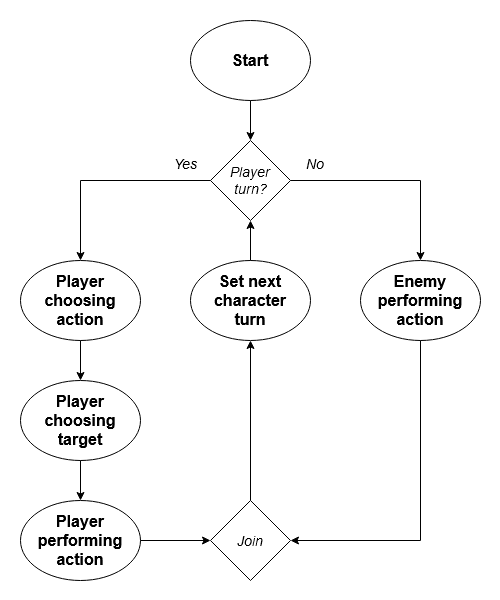

The diagram above was exported from draw.io. Its source (the exported page's mxGraphModel, read from the mxfile embedded in the PNG):
<mxGraphModel dx="1114" dy="561" grid="1" gridSize="10" guides="1" tooltips="1" connect="1" arrows="1" fold="1" page="1" pageScale="1" pageWidth="500" pageHeight="600" math="0" shadow="0">
  <root>
    <mxCell id="0" />
    <mxCell id="1" parent="0" />
    <mxCell id="HyQWTcew4kLPAM3iltk3-51" value="" style="rounded=0;whiteSpace=wrap;html=1;strokeColor=none;" vertex="1" parent="1">
      <mxGeometry width="500" height="600" as="geometry" />
    </mxCell>
    <mxCell id="HyQWTcew4kLPAM3iltk3-7" value="" style="ellipse;whiteSpace=wrap;html=1;" vertex="1" parent="1">
      <mxGeometry x="190" y="20" width="120" height="80" as="geometry" />
    </mxCell>
    <mxCell id="HyQWTcew4kLPAM3iltk3-8" value="&lt;font style=&quot;font-size: 16px;&quot;&gt;&lt;b&gt;Start&lt;br&gt;&lt;/b&gt;&lt;/font&gt;" style="text;html=1;align=center;verticalAlign=middle;whiteSpace=wrap;rounded=0;" vertex="1" parent="1">
      <mxGeometry x="205" y="32.5" width="90" height="55" as="geometry" />
    </mxCell>
    <mxCell id="HyQWTcew4kLPAM3iltk3-9" value="" style="rhombus;whiteSpace=wrap;html=1;" vertex="1" parent="1">
      <mxGeometry x="210" y="140" width="80" height="80" as="geometry" />
    </mxCell>
    <mxCell id="HyQWTcew4kLPAM3iltk3-10" value="" style="endArrow=classic;html=1;rounded=0;exitX=0.5;exitY=1;exitDx=0;exitDy=0;entryX=0.5;entryY=0;entryDx=0;entryDy=0;" edge="1" parent="1" source="HyQWTcew4kLPAM3iltk3-7" target="HyQWTcew4kLPAM3iltk3-9">
      <mxGeometry width="50" height="50" relative="1" as="geometry">
        <mxPoint x="180" y="350" as="sourcePoint" />
        <mxPoint x="230" y="300" as="targetPoint" />
      </mxGeometry>
    </mxCell>
    <mxCell id="HyQWTcew4kLPAM3iltk3-15" value="" style="ellipse;whiteSpace=wrap;html=1;" vertex="1" parent="1">
      <mxGeometry x="20" y="260" width="120" height="80" as="geometry" />
    </mxCell>
    <mxCell id="HyQWTcew4kLPAM3iltk3-16" value="&lt;font style=&quot;font-size: 16px;&quot;&gt;&lt;b&gt;Player choosing action&lt;br&gt;&lt;/b&gt;&lt;/font&gt;" style="text;html=1;align=center;verticalAlign=middle;whiteSpace=wrap;rounded=0;" vertex="1" parent="1">
      <mxGeometry x="35" y="272.5" width="90" height="55" as="geometry" />
    </mxCell>
    <mxCell id="HyQWTcew4kLPAM3iltk3-17" value="" style="ellipse;whiteSpace=wrap;html=1;" vertex="1" parent="1">
      <mxGeometry x="20" y="380" width="120" height="80" as="geometry" />
    </mxCell>
    <mxCell id="HyQWTcew4kLPAM3iltk3-18" value="&lt;font style=&quot;font-size: 16px;&quot;&gt;&lt;b&gt;Player choosing target&lt;br&gt;&lt;/b&gt;&lt;/font&gt;" style="text;html=1;align=center;verticalAlign=middle;whiteSpace=wrap;rounded=0;" vertex="1" parent="1">
      <mxGeometry x="35" y="392.5" width="90" height="55" as="geometry" />
    </mxCell>
    <mxCell id="HyQWTcew4kLPAM3iltk3-19" value="" style="ellipse;whiteSpace=wrap;html=1;" vertex="1" parent="1">
      <mxGeometry x="20" y="500" width="120" height="80" as="geometry" />
    </mxCell>
    <mxCell id="HyQWTcew4kLPAM3iltk3-20" value="&lt;font style=&quot;font-size: 16px;&quot;&gt;&lt;b&gt;Player performing action&lt;br&gt;&lt;/b&gt;&lt;/font&gt;" style="text;html=1;align=center;verticalAlign=middle;whiteSpace=wrap;rounded=0;" vertex="1" parent="1">
      <mxGeometry x="35" y="512.5" width="90" height="55" as="geometry" />
    </mxCell>
    <mxCell id="HyQWTcew4kLPAM3iltk3-21" value="" style="endArrow=classic;html=1;rounded=0;exitX=0.5;exitY=1;exitDx=0;exitDy=0;entryX=0.5;entryY=0;entryDx=0;entryDy=0;" edge="1" parent="1" source="HyQWTcew4kLPAM3iltk3-15" target="HyQWTcew4kLPAM3iltk3-17">
      <mxGeometry width="50" height="50" relative="1" as="geometry">
        <mxPoint x="-140" y="290" as="sourcePoint" />
        <mxPoint x="-90" y="240" as="targetPoint" />
      </mxGeometry>
    </mxCell>
    <mxCell id="HyQWTcew4kLPAM3iltk3-22" value="" style="endArrow=classic;html=1;rounded=0;exitX=0.5;exitY=1;exitDx=0;exitDy=0;entryX=0.5;entryY=0;entryDx=0;entryDy=0;" edge="1" parent="1" source="HyQWTcew4kLPAM3iltk3-17" target="HyQWTcew4kLPAM3iltk3-19">
      <mxGeometry width="50" height="50" relative="1" as="geometry">
        <mxPoint x="-170" y="480" as="sourcePoint" />
        <mxPoint x="-120" y="430" as="targetPoint" />
      </mxGeometry>
    </mxCell>
    <mxCell id="HyQWTcew4kLPAM3iltk3-23" value="" style="ellipse;whiteSpace=wrap;html=1;" vertex="1" parent="1">
      <mxGeometry x="360" y="260" width="120" height="80" as="geometry" />
    </mxCell>
    <mxCell id="HyQWTcew4kLPAM3iltk3-24" value="&lt;font style=&quot;font-size: 16px;&quot;&gt;&lt;b&gt;Enemy performing action&lt;br&gt;&lt;/b&gt;&lt;/font&gt;" style="text;html=1;align=center;verticalAlign=middle;whiteSpace=wrap;rounded=0;" vertex="1" parent="1">
      <mxGeometry x="375" y="272.5" width="90" height="55" as="geometry" />
    </mxCell>
    <mxCell id="HyQWTcew4kLPAM3iltk3-31" value="" style="endArrow=classic;html=1;rounded=0;exitX=0;exitY=0.5;exitDx=0;exitDy=0;entryX=0.5;entryY=0;entryDx=0;entryDy=0;" edge="1" parent="1" source="HyQWTcew4kLPAM3iltk3-9" target="HyQWTcew4kLPAM3iltk3-15">
      <mxGeometry width="50" height="50" relative="1" as="geometry">
        <mxPoint x="30" y="210" as="sourcePoint" />
        <mxPoint x="80" y="160" as="targetPoint" />
        <Array as="points">
          <mxPoint x="80" y="180" />
        </Array>
      </mxGeometry>
    </mxCell>
    <mxCell id="HyQWTcew4kLPAM3iltk3-32" value="" style="endArrow=classic;html=1;rounded=0;exitX=1;exitY=0.5;exitDx=0;exitDy=0;entryX=0.5;entryY=0;entryDx=0;entryDy=0;" edge="1" parent="1" source="HyQWTcew4kLPAM3iltk3-9" target="HyQWTcew4kLPAM3iltk3-23">
      <mxGeometry width="50" height="50" relative="1" as="geometry">
        <mxPoint x="370" y="220" as="sourcePoint" />
        <mxPoint x="420" y="170" as="targetPoint" />
        <Array as="points">
          <mxPoint x="420" y="180" />
        </Array>
      </mxGeometry>
    </mxCell>
    <mxCell id="HyQWTcew4kLPAM3iltk3-33" value="&lt;font style=&quot;font-size: 14px;&quot;&gt;&lt;i&gt;Player turn?&lt;/i&gt;&lt;/font&gt;" style="text;html=1;align=center;verticalAlign=middle;whiteSpace=wrap;rounded=0;" vertex="1" parent="1">
      <mxGeometry x="220" y="162.5" width="60" height="35" as="geometry" />
    </mxCell>
    <mxCell id="HyQWTcew4kLPAM3iltk3-34" value="&lt;font size=&quot;1&quot;&gt;&lt;i style=&quot;font-size: 14px;&quot;&gt;Yes&lt;/i&gt;&lt;/font&gt;" style="text;html=1;align=center;verticalAlign=middle;whiteSpace=wrap;rounded=0;" vertex="1" parent="1">
      <mxGeometry x="165" y="150" width="40" height="25" as="geometry" />
    </mxCell>
    <mxCell id="HyQWTcew4kLPAM3iltk3-36" value="&lt;font size=&quot;1&quot;&gt;&lt;i style=&quot;font-size: 14px;&quot;&gt;No&lt;/i&gt;&lt;/font&gt;" style="text;html=1;align=center;verticalAlign=middle;whiteSpace=wrap;rounded=0;" vertex="1" parent="1">
      <mxGeometry x="295" y="150" width="40" height="25" as="geometry" />
    </mxCell>
    <mxCell id="HyQWTcew4kLPAM3iltk3-39" value="" style="ellipse;whiteSpace=wrap;html=1;" vertex="1" parent="1">
      <mxGeometry x="190" y="260" width="120" height="80" as="geometry" />
    </mxCell>
    <mxCell id="HyQWTcew4kLPAM3iltk3-40" value="&lt;font style=&quot;font-size: 16px;&quot;&gt;&lt;b&gt;Set next character turn&lt;br&gt;&lt;/b&gt;&lt;/font&gt;" style="text;html=1;align=center;verticalAlign=middle;whiteSpace=wrap;rounded=0;" vertex="1" parent="1">
      <mxGeometry x="205" y="272.5" width="90" height="55" as="geometry" />
    </mxCell>
    <mxCell id="HyQWTcew4kLPAM3iltk3-41" value="" style="endArrow=classic;html=1;rounded=0;exitX=0.5;exitY=0;exitDx=0;exitDy=0;entryX=0.5;entryY=1;entryDx=0;entryDy=0;" edge="1" parent="1" source="HyQWTcew4kLPAM3iltk3-39" target="HyQWTcew4kLPAM3iltk3-9">
      <mxGeometry width="50" height="50" relative="1" as="geometry">
        <mxPoint x="330" y="250" as="sourcePoint" />
        <mxPoint x="380" y="200" as="targetPoint" />
      </mxGeometry>
    </mxCell>
    <mxCell id="HyQWTcew4kLPAM3iltk3-46" value="" style="rhombus;whiteSpace=wrap;html=1;" vertex="1" parent="1">
      <mxGeometry x="210" y="500" width="80" height="80" as="geometry" />
    </mxCell>
    <mxCell id="HyQWTcew4kLPAM3iltk3-47" value="" style="endArrow=classic;html=1;rounded=0;exitX=1;exitY=0.5;exitDx=0;exitDy=0;entryX=0;entryY=0.5;entryDx=0;entryDy=0;" edge="1" parent="1" source="HyQWTcew4kLPAM3iltk3-19" target="HyQWTcew4kLPAM3iltk3-46">
      <mxGeometry width="50" height="50" relative="1" as="geometry">
        <mxPoint x="200" y="490" as="sourcePoint" />
        <mxPoint x="250" y="440" as="targetPoint" />
      </mxGeometry>
    </mxCell>
    <mxCell id="HyQWTcew4kLPAM3iltk3-48" value="" style="endArrow=classic;html=1;rounded=0;exitX=0.5;exitY=0;exitDx=0;exitDy=0;entryX=0.5;entryY=1;entryDx=0;entryDy=0;" edge="1" parent="1" source="HyQWTcew4kLPAM3iltk3-46" target="HyQWTcew4kLPAM3iltk3-39">
      <mxGeometry width="50" height="50" relative="1" as="geometry">
        <mxPoint x="220" y="490" as="sourcePoint" />
        <mxPoint x="270" y="440" as="targetPoint" />
      </mxGeometry>
    </mxCell>
    <mxCell id="HyQWTcew4kLPAM3iltk3-49" value="" style="endArrow=classic;html=1;rounded=0;exitX=0.5;exitY=1;exitDx=0;exitDy=0;entryX=1;entryY=0.5;entryDx=0;entryDy=0;" edge="1" parent="1" source="HyQWTcew4kLPAM3iltk3-23" target="HyQWTcew4kLPAM3iltk3-46">
      <mxGeometry width="50" height="50" relative="1" as="geometry">
        <mxPoint x="380" y="520" as="sourcePoint" />
        <mxPoint x="430" y="470" as="targetPoint" />
        <Array as="points">
          <mxPoint x="420" y="540" />
        </Array>
      </mxGeometry>
    </mxCell>
    <mxCell id="HyQWTcew4kLPAM3iltk3-50" value="&lt;font style=&quot;font-size: 14px;&quot;&gt;&lt;i&gt;Join&lt;br&gt;&lt;/i&gt;&lt;/font&gt;" style="text;html=1;align=center;verticalAlign=middle;whiteSpace=wrap;rounded=0;" vertex="1" parent="1">
      <mxGeometry x="220" y="522.5" width="60" height="35" as="geometry" />
    </mxCell>
  </root>
</mxGraphModel>